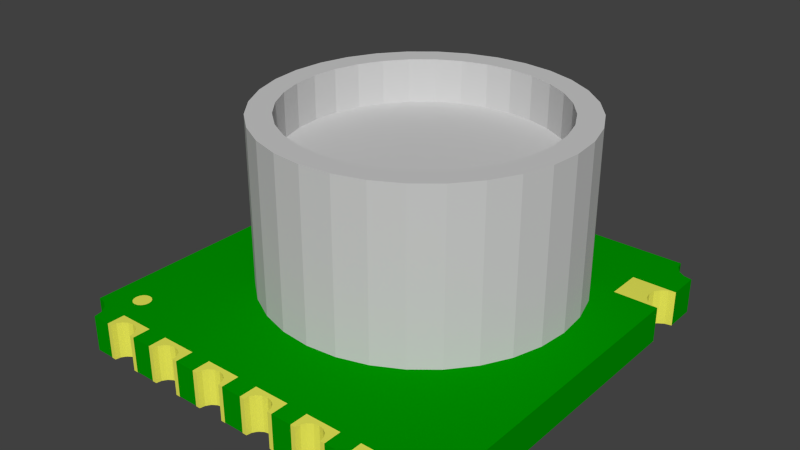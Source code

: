 # Source: hp03s.blend  (saved by Blender 2.63.17; exported with 4.5.12 LTS)
import bpy
from mathutils import Matrix  # noqa: F401  (used for matrix-valued properties, if any)

bpy.ops.wm.read_factory_settings(use_empty=True)
scene = bpy.context.scene
scene.name = 'Scene'

# ---- collections
col_collection_1 = bpy.data.collections.new('Collection 1'); scene.collection.children.link(col_collection_1)

# ---- materials (node trees are filled in below, after node groups)
mat_pin = bpy.data.materials.new('PIN')
mat_pin.alpha_threshold = 0.0
mat_pin.use_transparent_shadow = False
mat_pin.diffuse_color = (0.8, 0.8, 0.1, 1.0)
mat_pin.roughness = 0.5
mat_pin.line_color = (0.0, 0.0, 0.0, 1.0)
mat_body = bpy.data.materials.new('BODY')
mat_body.alpha_threshold = 0.0
mat_body.use_transparent_shadow = False
mat_body.diffuse_color = (0.6, 0.6, 0.6, 1.0)
mat_body.roughness = 0.5
mat_body.specular_intensity = 1.0
mat_body.line_color = (0.0, 0.0, 0.0, 1.0)
mat_pcb = bpy.data.materials.new('PCB')
mat_pcb.alpha_threshold = 0.0
mat_pcb.use_transparent_shadow = False
mat_pcb.diffuse_color = (0.0, 0.3, 0.0, 1.0)
mat_pcb.roughness = 0.5
mat_pcb.specular_intensity = 1.0
mat_pcb.line_color = (0.0, 0.0, 0.0, 1.0)

# ---- material node trees

# ---- world
world_world = bpy.data.worlds.new('World'); scene.world = world_world
world_world.color = (0.05088, 0.05088, 0.05088)
world_world.use_sun_shadow = False
world_world.sun_shadow_jitter_overblur = 0.0
world_world.cycles.sampling_method = 'MANUAL'
world_world.cycles.sample_map_resolution = 256

# ---- meshes
me_cylinder = bpy.data.meshes.new('Cylinder')
me_cylinder.from_pydata([(0.0, 0.2, 0.0), (0.07654, 0.1848, 0.0), (0.1414, 0.1414, 0.0), (0.1848, 0.07654, 0.0), (0.2, -8.742e-09, 0.0), (0.1848, -0.07654, 0.0), (0.1414, -0.1414, 0.0), (0.07654, -0.1848, 0.0), (3.02e-08, -0.2, 0.0), (-0.07654, -0.1848, 0.0), (-0.1414, -0.1414, 0.0), (-0.1848, -0.07654, 0.0), (-0.2, 2.385e-09, 0.0), (-0.1848, 0.07654, 0.0), (-0.1414, 0.1414, 0.0), (-0.07654, 0.1848, 0.0)], [], [(1, 0, 15, 14, 13, 12, 11, 10, 9, 8, 7, 6, 5, 4, 3, 2)])
me_cylinder.materials.append(mat_pin)
me_cylinder.use_remesh_preserve_volume = False
me_cylinder.use_remesh_preserve_attributes = False
me_cylinder.use_mirror_vertex_groups = False
me_cylinder.update()
me_cube_012 = bpy.data.meshes.new('Cube.012')
me_cube_012.from_pydata([(-0.4, 0.4, 0.81), (-0.4, 0.0, 0.0), (-0.4, 0.0, 0.81), (0.2772, 0.1148, 0.81), (0.3, -6.557e-09, 0.81), (0.4, 0.0, 0.81), (0.4, 0.4, 0.81), (-0.3, 1.789e-09, 0.81), (-0.2772, 0.1148, 0.81), (0.2121, 0.2121, 0.81), (-0.2121, 0.2121, 0.81), (-0.1148, 0.2772, 0.81), (0.1148, 0.2772, 0.81), (0.0, 0.3, 0.81), (-0.4, 1.3, 0.01), (-0.3, 1.789e-09, 0.0), (0.3, -6.557e-09, 0.0), (0.4, 0.0, 0.0), (0.4, 1.3, 0.01), (-0.4, 1.3, 0.0), (0.4, 1.3, 0.0), (0.2772, 0.1148, 0.0), (-0.2772, 0.1148, 0.0), (0.2121, 0.2121, 0.0), (-0.2121, 0.2121, 0.0), (0.1148, 0.2772, 0.0), (0.0, 0.3, 0.0), (-0.1148, 0.2772, 0.0), (0.4, 0.4, 0.006), (-0.4, 0.4, 0.006)], [], [(18, 20, 19, 14), (17, 5, 4, 16), (15, 7, 2, 1), (29, 0, 6, 28), (25, 12, 13, 26), (23, 9, 12, 25), (21, 3, 9, 23), (16, 4, 3, 21), (22, 8, 7, 15), (24, 10, 8, 22), (11, 27, 26, 13), (27, 11, 10, 24), (13, 12, 9, 3, 4, 5, 6, 0, 2, 7, 8, 10, 11), (27, 24, 22, 15, 1, 19, 20, 17, 16, 21, 23, 25, 26), (5, 17, 20, 18, 28, 6), (29, 14, 19, 1, 2, 0), (14, 29, 28, 18)])
me_cube_012.materials.append(mat_pin)
me_cube_012.use_remesh_preserve_volume = False
me_cube_012.use_remesh_preserve_attributes = False
me_cube_012.use_mirror_vertex_groups = False
me_cube_012.update()
me_cube_011 = bpy.data.meshes.new('Cube.011')
me_cube_011.from_pydata([(-0.4, 0.4, 0.81), (-0.4, 0.0, 0.0), (-0.4, 0.0, 0.81), (0.2772, 0.1148, 0.81), (0.3, -6.557e-09, 0.81), (0.4, 0.0, 0.81), (0.4, 0.4, 0.81), (-0.3, 1.789e-09, 0.81), (-0.2772, 0.1148, 0.81), (0.2121, 0.2121, 0.81), (-0.2121, 0.2121, 0.81), (-0.1148, 0.2772, 0.81), (0.1148, 0.2772, 0.81), (0.0, 0.3, 0.81), (-0.4, 1.3, 0.01), (-0.3, 1.789e-09, 0.0), (0.3, -6.557e-09, 0.0), (0.4, 0.0, 0.0), (0.4, 1.3, 0.01), (-0.4, 1.3, 0.0), (0.4, 1.3, 0.0), (0.2772, 0.1148, 0.0), (-0.2772, 0.1148, 0.0), (0.2121, 0.2121, 0.0), (-0.2121, 0.2121, 0.0), (0.1148, 0.2772, 0.0), (0.0, 0.3, 0.0), (-0.1148, 0.2772, 0.0), (0.4, 0.4, 0.006), (-0.4, 0.4, 0.006)], [], [(18, 20, 19, 14), (17, 5, 4, 16), (15, 7, 2, 1), (29, 0, 6, 28), (25, 12, 13, 26), (23, 9, 12, 25), (21, 3, 9, 23), (16, 4, 3, 21), (22, 8, 7, 15), (24, 10, 8, 22), (11, 27, 26, 13), (27, 11, 10, 24), (13, 12, 9, 3, 4, 5, 6, 0, 2, 7, 8, 10, 11), (27, 24, 22, 15, 1, 19, 20, 17, 16, 21, 23, 25, 26), (5, 17, 20, 18, 28, 6), (29, 14, 19, 1, 2, 0), (14, 29, 28, 18)])
me_cube_011.materials.append(mat_pin)
me_cube_011.use_remesh_preserve_volume = False
me_cube_011.use_remesh_preserve_attributes = False
me_cube_011.use_mirror_vertex_groups = False
me_cube_011.update()
me_cube_010 = bpy.data.meshes.new('Cube.010')
me_cube_010.from_pydata([(-0.4, 0.4, 0.81), (-0.4, 0.0, 0.0), (-0.4, 0.0, 0.81), (0.2772, 0.1148, 0.81), (0.3, -6.557e-09, 0.81), (0.4, 0.0, 0.81), (0.4, 0.4, 0.81), (-0.3, 1.789e-09, 0.81), (-0.2772, 0.1148, 0.81), (0.2121, 0.2121, 0.81), (-0.2121, 0.2121, 0.81), (-0.1148, 0.2772, 0.81), (0.1148, 0.2772, 0.81), (0.0, 0.3, 0.81), (-0.4, 1.3, 0.01), (-0.3, 1.789e-09, 0.0), (0.3, -6.557e-09, 0.0), (0.4, 0.0, 0.0), (0.4, 1.3, 0.01), (-0.4, 1.3, 0.0), (0.4, 1.3, 0.0), (0.2772, 0.1148, 0.0), (-0.2772, 0.1148, 0.0), (0.2121, 0.2121, 0.0), (-0.2121, 0.2121, 0.0), (0.1148, 0.2772, 0.0), (0.0, 0.3, 0.0), (-0.1148, 0.2772, 0.0), (0.4, 0.4, 0.006), (-0.4, 0.4, 0.006)], [], [(18, 20, 19, 14), (17, 5, 4, 16), (15, 7, 2, 1), (29, 0, 6, 28), (25, 12, 13, 26), (23, 9, 12, 25), (21, 3, 9, 23), (16, 4, 3, 21), (22, 8, 7, 15), (24, 10, 8, 22), (11, 27, 26, 13), (27, 11, 10, 24), (13, 12, 9, 3, 4, 5, 6, 0, 2, 7, 8, 10, 11), (27, 24, 22, 15, 1, 19, 20, 17, 16, 21, 23, 25, 26), (5, 17, 20, 18, 28, 6), (29, 14, 19, 1, 2, 0), (14, 29, 28, 18)])
me_cube_010.materials.append(mat_pin)
me_cube_010.use_remesh_preserve_volume = False
me_cube_010.use_remesh_preserve_attributes = False
me_cube_010.use_mirror_vertex_groups = False
me_cube_010.update()
me_cube_009 = bpy.data.meshes.new('Cube.009')
me_cube_009.from_pydata([(-0.4, 0.4, 0.81), (-0.4, 0.0, 0.0), (-0.4, 0.0, 0.81), (0.2772, 0.1148, 0.81), (0.3, -6.557e-09, 0.81), (0.4, 0.0, 0.81), (0.4, 0.4, 0.81), (-0.3, 1.789e-09, 0.81), (-0.2772, 0.1148, 0.81), (0.2121, 0.2121, 0.81), (-0.2121, 0.2121, 0.81), (-0.1148, 0.2772, 0.81), (0.1148, 0.2772, 0.81), (0.0, 0.3, 0.81), (-0.4, 1.3, 0.01), (-0.3, 1.789e-09, 0.0), (0.3, -6.557e-09, 0.0), (0.4, 0.0, 0.0), (0.4, 1.3, 0.01), (-0.4, 1.3, 0.0), (0.4, 1.3, 0.0), (0.2772, 0.1148, 0.0), (-0.2772, 0.1148, 0.0), (0.2121, 0.2121, 0.0), (-0.2121, 0.2121, 0.0), (0.1148, 0.2772, 0.0), (0.0, 0.3, 0.0), (-0.1148, 0.2772, 0.0), (0.4, 0.4, 0.006), (-0.4, 0.4, 0.006)], [], [(18, 20, 19, 14), (17, 5, 4, 16), (15, 7, 2, 1), (29, 0, 6, 28), (25, 12, 13, 26), (23, 9, 12, 25), (21, 3, 9, 23), (16, 4, 3, 21), (22, 8, 7, 15), (24, 10, 8, 22), (11, 27, 26, 13), (27, 11, 10, 24), (13, 12, 9, 3, 4, 5, 6, 0, 2, 7, 8, 10, 11), (27, 24, 22, 15, 1, 19, 20, 17, 16, 21, 23, 25, 26), (5, 17, 20, 18, 28, 6), (29, 14, 19, 1, 2, 0), (14, 29, 28, 18)])
me_cube_009.materials.append(mat_pin)
me_cube_009.use_remesh_preserve_volume = False
me_cube_009.use_remesh_preserve_attributes = False
me_cube_009.use_mirror_vertex_groups = False
me_cube_009.update()
me_cube_008 = bpy.data.meshes.new('Cube.008')
me_cube_008.from_pydata([(-0.4, 0.4, 0.81), (-0.4, 0.0, 0.0), (-0.4, 0.0, 0.81), (0.2772, 0.1148, 0.81), (0.3, -6.557e-09, 0.81), (0.4, 0.0, 0.81), (0.4, 0.4, 0.81), (-0.3, 1.789e-09, 0.81), (-0.2772, 0.1148, 0.81), (0.2121, 0.2121, 0.81), (-0.2121, 0.2121, 0.81), (-0.1148, 0.2772, 0.81), (0.1148, 0.2772, 0.81), (0.0, 0.3, 0.81), (-0.4, 1.3, 0.01), (-0.3, 1.789e-09, 0.0), (0.3, -6.557e-09, 0.0), (0.4, 0.0, 0.0), (0.4, 1.3, 0.01), (-0.4, 1.3, 0.0), (0.4, 1.3, 0.0), (0.2772, 0.1148, 0.0), (-0.2772, 0.1148, 0.0), (0.2121, 0.2121, 0.0), (-0.2121, 0.2121, 0.0), (0.1148, 0.2772, 0.0), (0.0, 0.3, 0.0), (-0.1148, 0.2772, 0.0), (0.4, 0.4, 0.006), (-0.4, 0.4, 0.006)], [], [(18, 20, 19, 14), (17, 5, 4, 16), (15, 7, 2, 1), (29, 0, 6, 28), (25, 12, 13, 26), (23, 9, 12, 25), (21, 3, 9, 23), (16, 4, 3, 21), (22, 8, 7, 15), (24, 10, 8, 22), (11, 27, 26, 13), (27, 11, 10, 24), (13, 12, 9, 3, 4, 5, 6, 0, 2, 7, 8, 10, 11), (27, 24, 22, 15, 1, 19, 20, 17, 16, 21, 23, 25, 26), (5, 17, 20, 18, 28, 6), (29, 14, 19, 1, 2, 0), (14, 29, 28, 18)])
me_cube_008.materials.append(mat_pin)
me_cube_008.use_remesh_preserve_volume = False
me_cube_008.use_remesh_preserve_attributes = False
me_cube_008.use_mirror_vertex_groups = False
me_cube_008.update()
me_cylinder_001 = bpy.data.meshes.new('Cylinder.001')
me_cylinder_001.from_pydata([(0.6926, 3.482, 5.96e-08), (0.0, 3.55, 5.96e-08), (0.0, 3.55, 3.8), (0.6926, 3.482, 3.8), (-0.6926, 3.482, 5.96e-08), (-0.6926, 3.482, 3.8), (1.359, 3.28, 5.96e-08), (1.359, 3.28, 3.8), (-1.359, 3.28, 5.96e-08), (-1.359, 3.28, 3.8), (1.972, 2.952, 5.96e-08), (1.972, 2.952, 3.8), (-1.972, 2.952, 5.96e-08), (-1.972, 2.952, 3.8), (0.0, 3.0, 3.8), (-0.5853, 2.942, 3.8), (2.51, 2.51, 5.96e-08), (2.51, 2.51, 3.8), (-2.51, 2.51, 5.96e-08), (-2.51, 2.51, 3.8), (-1.667, 2.494, 3.8), (-1.148, 2.772, 3.8), (0.5853, 2.942, 3.8), (1.148, 2.772, 3.8), (2.952, 1.972, 5.96e-08), (2.952, 1.972, 3.8), (-2.952, 1.972, 5.96e-08), (-2.952, 1.972, 3.8), (1.667, 2.494, 3.8), (2.121, 2.121, 3.8), (3.28, 1.359, 5.96e-08), (3.28, 1.359, 3.8), (-3.28, 1.359, 5.96e-08), (-3.28, 1.359, 3.8), (-2.494, 1.667, 3.8), (-2.121, 2.121, 3.8), (2.494, 1.667, 3.8), (3.482, 0.6926, 5.96e-08), (3.482, 0.6926, 3.8), (-3.482, 0.6926, 5.96e-08), (-3.482, 0.6926, 3.8), (-2.772, 1.148, 3.8), (2.772, 1.148, 3.8), (3.55, 4.768e-07, 5.96e-08), (3.55, 4.768e-07, 3.8), (-3.55, 3.338e-06, 5.96e-08), (-3.55, 3.338e-06, 3.8), (-2.942, 0.5853, 3.8), (3.0, 4.768e-07, 3.8), (2.942, 0.5853, 3.8), (3.482, -0.6926, 5.96e-08), (3.482, -0.6926, 3.8), (-3.482, -0.6926, 5.96e-08), (-3.482, -0.6926, 3.8), (-3.0, 2.861e-06, 3.8), (3.0, 0.0, 3.8), (2.942, -0.5853, 3.8), (3.28, -1.359, 5.96e-08), (3.28, -1.359, 3.8), (-3.28, -1.359, 5.96e-08), (-3.28, -1.359, 3.8), (-2.772, -1.148, 3.8), (-2.942, -0.5853, 3.8), (2.772, -1.148, 3.8), (2.952, -1.972, 5.96e-08), (2.952, -1.972, 3.8), (-2.952, -1.972, 5.96e-08), (-2.952, -1.972, 3.8), (-2.494, -1.667, 3.8), (2.494, -1.667, 3.8), (2.51, -2.51, 5.96e-08), (2.51, -2.51, 3.8), (-2.51, -2.51, 5.96e-08), (-2.51, -2.51, 3.8), (-2.121, -2.121, 3.8), (2.121, -2.121, 3.8), (1.667, -2.494, 3.8), (1.972, -2.952, 5.96e-08), (1.972, -2.952, 3.8), (-1.972, -2.952, 5.96e-08), (-1.972, -2.952, 3.8), (-1.667, -2.494, 3.8), (1.148, -2.772, 3.8), (0.5853, -2.942, 3.8), (1.359, -3.28, 5.96e-08), (1.359, -3.28, 3.8), (-1.359, -3.28, 5.96e-08), (-1.359, -3.28, 3.8), (-1.148, -2.772, 3.8), (-0.5853, -2.942, 3.8), (-9.775e-07, -3.0, 3.8), (0.6926, -3.482, 5.96e-08), (0.6926, -3.482, 3.8), (-0.6926, -3.482, 5.96e-08), (-0.6926, -3.482, 3.8), (-1.157e-06, -3.55, 5.96e-08), (-1.157e-06, -3.55, 3.8), (0.0, 3.0, 2.8), (0.5853, 2.942, 2.8), (-0.5853, 2.942, 2.8), (1.148, 2.772, 2.8), (-1.148, 2.772, 2.8), (1.667, 2.494, 2.8), (-1.667, 2.494, 2.8), (2.121, 2.121, 2.8), (-2.121, 2.121, 2.8), (2.494, 1.667, 2.8), (-2.494, 1.667, 2.8), (2.772, 1.148, 2.8), (-2.772, 1.148, 2.8), (2.942, 0.5853, 2.8), (-2.942, 0.5853, 2.8), (3.0, 0.0, 2.8), (-3.0, 2.861e-06, 2.8), (2.942, -0.5853, 2.8), (-2.942, -0.5853, 2.8), (2.772, -1.148, 2.8), (-2.772, -1.148, 2.8), (2.494, -1.667, 2.8), (-2.494, -1.667, 2.8), (2.121, -2.121, 2.8), (-2.121, -2.121, 2.8), (1.667, -2.494, 2.8), (-1.667, -2.494, 2.8), (1.148, -2.772, 2.8), (-1.148, -2.772, 2.8), (0.5853, -2.942, 2.8), (-0.5853, -2.942, 2.8), (-9.775e-07, -3.0, 2.8)], [], [(0, 1, 2, 3), (6, 0, 3, 7), (7, 11, 10, 6), (11, 17, 16, 10), (17, 25, 24, 16), (25, 31, 30, 24), (31, 38, 37, 30), (38, 44, 43, 37), (44, 51, 50, 43), (51, 58, 57, 50), (58, 65, 64, 57), (65, 71, 70, 64), (71, 78, 77, 70), (78, 85, 84, 77), (85, 92, 91, 84), (92, 96, 95, 91), (96, 94, 93, 95), (94, 87, 86, 93), (87, 80, 79, 86), (80, 73, 72, 79), (73, 67, 66, 72), (67, 60, 59, 66), (60, 53, 52, 59), (53, 46, 45, 52), (46, 40, 39, 45), (40, 33, 32, 39), (33, 27, 26, 32), (27, 19, 18, 26), (19, 13, 12, 18), (13, 9, 8, 12), (1, 4, 5, 2), (9, 5, 4, 8), (1, 0, 4), (0, 8, 4), (0, 6, 8), (6, 12, 8), (6, 10, 12), (10, 18, 12), (10, 16, 18), (16, 26, 18), (16, 24, 26), (24, 32, 26), (24, 30, 32), (30, 39, 32), (30, 37, 39), (37, 45, 39), (37, 43, 45), (43, 52, 45), (43, 50, 52), (50, 59, 52), (50, 57, 59), (57, 66, 59), (57, 64, 66), (64, 72, 66), (64, 70, 72), (70, 79, 72), (70, 77, 79), (77, 86, 79), (77, 84, 86), (84, 93, 86), (84, 91, 93), (91, 95, 93), (14, 97, 98, 22), (104, 29, 28, 102), (100, 23, 22, 98), (29, 104, 106, 36), (3, 2, 5, 9, 13, 19, 27, 33, 40, 46, 54, 47, 41, 34, 35, 20, 21, 15, 14, 22, 23, 28, 29, 36, 42, 49, 48, 44, 38, 31, 25, 17, 11, 7), (23, 100, 102, 28), (36, 106, 108, 42), (42, 108, 110, 49), (118, 69, 63, 116), (120, 75, 69, 118), (76, 122, 124, 82), (125, 88, 89, 127), (128, 90, 83, 126), (75, 120, 122, 76), (81, 123, 121, 74), (127, 89, 90, 128), (82, 124, 126, 83), (54, 113, 111, 47), (48, 55, 112, 114, 56), (88, 125, 123, 81), (74, 121, 119, 68), (68, 119, 117, 61), (44, 48, 56, 63, 69, 75, 76, 82, 83, 90, 89, 88, 81, 74, 68, 61, 62, 54, 46, 53, 60, 67, 73, 80, 87, 94, 96, 92, 85, 78, 71, 65, 58, 51), (61, 117, 115, 62), (62, 115, 113, 54), (47, 111, 109, 41), (41, 109, 107, 34), (34, 107, 105, 35), (35, 105, 103, 20), (21, 101, 99, 15), (20, 103, 101, 21), (15, 99, 97, 14), (56, 114, 116, 63), (97, 99, 101, 103, 105, 107, 109, 111, 113, 115, 117, 119, 121, 123, 125, 127, 128, 126, 124, 122, 120, 118, 116, 114, 112, 110, 108, 106, 104, 102, 100, 98), (112, 55, 48, 49, 110)])
me_cylinder_001.materials.append(mat_body)
me_cylinder_001.use_remesh_preserve_volume = False
me_cylinder_001.use_remesh_preserve_attributes = False
me_cylinder_001.use_mirror_vertex_groups = False
me_cylinder_001.update()
me_cube_007 = bpy.data.meshes.new('Cube.007')
me_cube_007.from_pydata([(4.768e-07, 0.4, 0.0), (4.768e-07, 0.4, 0.81), (1.0, 0.4, 0.81), (1.0, 0.4, 0.0), (0.1531, -0.3696, 0.81), (4.768e-07, -0.4, 0.81), (1.0, -0.4, 0.81), (0.1531, 0.3696, 0.81), (0.2828, -0.2828, 0.81), (0.2828, 0.2828, 0.81), (0.3696, 0.1531, 0.81), (0.4, -4.768e-07, 0.81), (0.3696, -0.1531, 0.81), (1.0, -0.4, 0.0), (4.768e-07, -0.4, 0.0), (0.1531, -0.3696, 0.0), (0.1531, 0.3696, 0.0), (0.2828, -0.2828, 0.0), (0.2828, 0.2828, 0.0), (0.3696, -0.1531, 0.0), (0.4, -4.768e-07, 0.0), (0.3696, 0.1531, 0.0)], [], [(0, 1, 2, 3), (6, 13, 3, 2), (13, 6, 5, 14), (15, 17, 19, 20, 21, 18, 16, 0, 3, 13, 14), (1, 0, 16, 7), (18, 9, 7, 16), (21, 10, 9, 18), (20, 11, 10, 21), (19, 12, 11, 20), (17, 8, 12, 19), (15, 4, 8, 17), (14, 5, 4, 15), (12, 8, 4, 5, 6, 2, 1, 7, 9, 10, 11)])
me_cube_007.materials.append(mat_pin)
me_cube_007.use_remesh_preserve_volume = False
me_cube_007.use_remesh_preserve_attributes = False
me_cube_007.use_mirror_vertex_groups = False
me_cube_007.update()
me_cube = bpy.data.meshes.new('Cube')
me_cube.from_pydata([(4.768e-07, 0.4, 0.0), (4.768e-07, 0.4, 0.81), (1.0, 0.4, 0.81), (1.0, 0.4, 0.0), (0.1531, -0.3696, 0.81), (4.768e-07, -0.4, 0.81), (1.0, -0.4, 0.81), (0.1531, 0.3696, 0.81), (0.2828, -0.2828, 0.81), (0.2828, 0.2828, 0.81), (0.3696, 0.1531, 0.81), (0.4, -4.768e-07, 0.81), (0.3696, -0.1531, 0.81), (1.0, -0.4, 0.0), (4.768e-07, -0.4, 0.0), (0.1531, -0.3696, 0.0), (0.1531, 0.3696, 0.0), (0.2828, -0.2828, 0.0), (0.2828, 0.2828, 0.0), (0.3696, -0.1531, 0.0), (0.4, -4.768e-07, 0.0), (0.3696, 0.1531, 0.0)], [], [(0, 1, 2, 3), (6, 13, 3, 2), (13, 6, 5, 14), (15, 17, 19, 20, 21, 18, 16, 0, 3, 13, 14), (1, 0, 16, 7), (18, 9, 7, 16), (21, 10, 9, 18), (20, 11, 10, 21), (19, 12, 11, 20), (17, 8, 12, 19), (15, 4, 8, 17), (14, 5, 4, 15), (12, 8, 4, 5, 6, 2, 1, 7, 9, 10, 11)])
me_cube.materials.append(mat_pin)
me_cube.use_remesh_preserve_volume = False
me_cube.use_remesh_preserve_attributes = False
me_cube.use_mirror_vertex_groups = False
me_cube.update()
me_cube_000 = bpy.data.meshes.new('Cube.000')
me_cube_000.from_pydata([(-0.4, 0.4, 0.81), (-0.4, 0.0, 0.0), (-0.4, 0.0, 0.81), (0.2772, 0.1148, 0.81), (0.3, -6.557e-09, 0.81), (0.4, 0.0, 0.81), (0.4, 0.4, 0.81), (-0.3, 1.789e-09, 0.81), (-0.2772, 0.1148, 0.81), (0.2121, 0.2121, 0.81), (-0.2121, 0.2121, 0.81), (-0.1148, 0.2772, 0.81), (0.1148, 0.2772, 0.81), (0.0, 0.3, 0.81), (-0.4, 1.3, 0.01), (-0.3, 1.789e-09, 0.0), (0.3, -6.557e-09, 0.0), (0.4, 0.0, 0.0), (0.4, 1.3, 0.01), (-0.4, 1.3, 0.0), (0.4, 1.3, 0.0), (0.2772, 0.1148, 0.0), (-0.2772, 0.1148, 0.0), (0.2121, 0.2121, 0.0), (-0.2121, 0.2121, 0.0), (0.1148, 0.2772, 0.0), (0.0, 0.3, 0.0), (-0.1148, 0.2772, 0.0), (0.4, 0.4, 0.006), (-0.4, 0.4, 0.006)], [], [(18, 20, 19, 14), (17, 5, 4, 16), (15, 7, 2, 1), (29, 0, 6, 28), (25, 12, 13, 26), (23, 9, 12, 25), (21, 3, 9, 23), (16, 4, 3, 21), (22, 8, 7, 15), (24, 10, 8, 22), (11, 27, 26, 13), (27, 11, 10, 24), (13, 12, 9, 3, 4, 5, 6, 0, 2, 7, 8, 10, 11), (27, 24, 22, 15, 1, 19, 20, 17, 16, 21, 23, 25, 26), (5, 17, 20, 18, 28, 6), (29, 14, 19, 1, 2, 0), (14, 29, 28, 18)])
me_cube_000.materials.append(mat_pin)
me_cube_000.use_remesh_preserve_volume = False
me_cube_000.use_remesh_preserve_attributes = False
me_cube_000.use_mirror_vertex_groups = False
me_cube_000.update()
me_cube_001 = bpy.data.meshes.new('Cube.001')
me_cube_001.from_pydata([(-4.5, 9.0, 0.8), (-4.5, 9.0, 0.0), (-4.5, 8.3, 0.0), (-4.5, 8.3, 0.8), (-4.309, 9.038, 0.8), (-4.309, 9.038, 0.0), (-3.5, 8.3, 0.0), (-4.5, 0.5, 0.0), (-4.5, 7.5, 0.0), (-3.5, 7.5, 0.0), (3.5, 8.3, 0.0), (-3.5, 8.3, 0.8), (-3.5, 7.5, 0.8), (-4.5, 7.5, 0.8), (-4.5, 0.5, 0.8), (3.5, 8.3, 0.8), (-4.146, 9.146, 0.8), (-4.146, 9.146, 0.0), (4.309, 9.038, 0.0), (4.309, 9.038, 0.8), (4.5, 9.0, 0.0), (3.5, 7.5, 0.8), (3.5, 7.5, 0.0), (4.5, 9.0, 0.8), (-4.038, 9.309, 0.8), (-4.038, 9.309, 0.0), (4.146, 9.146, 0.8), (4.5, 8.3, 0.0), (4.5, 0.5, 0.0), (4.5, 7.5, 0.0), (-4.309, 0.4619, 0.0), (-4.309, 0.4619, 0.8), (4.5, 8.3, 0.8), (4.5, 0.5, 0.8), (4.5, 7.5, 0.8), (-4.0, 9.5, 0.8), (4.038, 9.309, 0.0), (4.038, 9.309, 0.8), (4.146, 9.146, 0.0), (-4.146, 0.3536, 0.8), (-4.146, 0.3536, 0.0), (-4.0, 9.5, 0.0), (4.309, 0.4619, 0.8), (4.309, 0.4619, 0.0), (-3.575, 0.4, 0.8), (-3.575, 0.4, 0.0), (-4.038, 0.1913, 0.8), (-4.038, 0.1913, 0.0), (4.0, 9.5, 0.8), (4.0, 9.5, 0.0), (4.146, 0.3536, 0.8), (4.146, 0.3536, 0.0), (0.235, 0.4, 0.0), (0.235, 0.4, 0.8), (-4.0, -1.093e-08, 0.8), (-4.0, -1.093e-08, 0.0), (3.575, 0.4, 0.8), (4.038, 0.1913, 0.8), (4.038, 0.1913, 0.0), (3.575, 0.4, 0.0), (1.035, 0.4, 0.0), (-3.575, -1.021e-08, 0.0), (-3.575, -1.021e-08, 0.8), (1.035, 0.4, 0.8), (2.775, 0.4, 0.8), (4.0, 2.66e-09, 0.0), (2.775, 0.4, 0.0), (1.505, 0.4, 0.0), (1.505, 0.4, 0.8), (4.146, 9.146, 0.8), (2.305, 0.4, 0.8), (3.575, 1.938e-09, 0.0), (4.0, 2.66e-09, 0.8), (2.305, 0.4, 0.0), (-2.775, 0.4, 0.8), (2.775, 5.792e-10, 0.0), (0.235, -3.735e-09, 0.0), (1.035, -2.376e-09, 0.0), (2.305, -2.191e-10, 0.0), (3.575, 1.938e-09, 0.8), (1.505, -1.578e-09, 0.0), (-2.775, 0.4, 0.0), (-2.775, -8.847e-09, 0.0), (-0.235, 0.4, 0.8), (-2.305, 0.4, 0.8), (-0.235, -4.533e-09, 0.0), (-0.235, 0.4, 0.0), (-2.775, -8.847e-09, 0.8), (-2.305, -8.049e-09, 0.0), (-1.035, 0.4, 0.8), (-1.035, 0.4, 0.0), (-2.305, -8.049e-09, 0.8), (-2.305, 0.4, 0.0), (-1.035, -5.892e-09, 0.0), (-1.505, 0.4, 0.0), (-1.505, 0.4, 0.8), (0.235, -3.735e-09, 0.8), (1.035, -2.376e-09, 0.8), (2.305, -2.191e-10, 0.8), (2.775, 5.792e-10, 0.8), (-1.505, -6.69e-09, 0.0), (-0.235, -4.533e-09, 0.8), (1.505, -1.578e-09, 0.8), (-1.035, -5.892e-09, 0.8), (-1.505, -6.69e-09, 0.8)], [], [(7, 14, 13, 8), (0, 1, 2, 3), (27, 20, 23, 32), (28, 29, 34, 33), (88, 91, 87, 82), (93, 103, 104, 100), (101, 85, 76, 96), (102, 97, 77, 80), (99, 98, 78, 75), (62, 54, 55, 61), (48, 49, 41, 35), (25, 24, 35, 41), (31, 14, 7, 30), (30, 40, 39, 31), (40, 47, 46, 39), (47, 55, 54, 46), (37, 69, 38, 36), (57, 58, 51, 50), (28, 33, 42, 43), (50, 51, 43, 42), (19, 23, 20, 18), (26, 19, 18, 38), (48, 37, 36, 49), (32, 15, 10, 27), (17, 16, 24, 25), (5, 4, 16, 17), (1, 0, 4, 5), (94, 95, 84, 92), (44, 62, 61, 45), (70, 68, 67, 73), (59, 56, 64, 66), (67, 68, 102, 80), (10, 15, 21, 22), (29, 22, 21, 34), (3, 2, 6, 11), (11, 6, 9, 12), (8, 13, 12, 9), (89, 103, 93, 90), (100, 104, 95, 94), (84, 91, 88, 92), (90, 86, 83, 89), (82, 87, 74, 81), (85, 101, 83, 86), (74, 44, 45, 81), (77, 97, 63, 60), (70, 73, 78, 98), (56, 59, 71, 79), (64, 99, 75, 66), (79, 71, 65, 72), (12, 13, 14, 31, 39, 46, 54, 62, 44, 74, 87, 91, 84, 95, 104, 103, 89, 83, 101, 96, 53, 63, 97, 102, 68, 70, 98, 99, 64, 56, 79, 72, 57, 50, 42, 33, 34, 21, 15, 32, 23, 19, 69, 37, 48, 35, 24, 16, 4, 0, 3, 11), (72, 65, 58, 57), (53, 52, 60, 63), (52, 53, 96, 76), (49, 36, 38, 18, 20, 27, 10, 22, 29, 28, 43, 51, 58, 65, 71, 59, 66, 75, 78, 73, 67, 80, 77, 60, 52, 76, 85, 86, 90, 93, 100, 94, 92, 88, 82, 81, 45, 61, 55, 47, 40, 30, 7, 8, 9, 6, 2, 1, 5, 17, 25, 41)])
me_cube_001.materials.append(mat_pcb)
me_cube_001.use_remesh_preserve_volume = False
me_cube_001.use_remesh_preserve_attributes = False
me_cube_001.use_mirror_vertex_groups = False
me_cube_001.update()

# ---- objects
ob_mark = bpy.data.objects.new('MARK', me_cylinder)
ob_pin_005 = bpy.data.objects.new('PIN.005', me_cube_012)
ob_pin_004 = bpy.data.objects.new('PIN.004', me_cube_011)
ob_pin_003 = bpy.data.objects.new('PIN.003', me_cube_010)
ob_pin_002 = bpy.data.objects.new('PIN.002', me_cube_009)
ob_pin_001 = bpy.data.objects.new('PIN.001', me_cube_008)
ob_body = bpy.data.objects.new('BODY', me_cylinder_001)
ob_pin_007 = bpy.data.objects.new('PIN.007', me_cube_007)
ob_pin_006 = bpy.data.objects.new('PIN.006', me_cube)
ob_pin_000 = bpy.data.objects.new('PIN.000', me_cube_000)
ob_pcb = bpy.data.objects.new('PCB', me_cube_001)

# ---- transforms, parenting, visibility, modifiers, constraints
ob_mark.location = (-3.75, 1.0, 0.84)
ob_mark.lineart.crease_threshold = 0.0
ob_pin_005.location = (-3.175, 0.0, 0.02)
ob_pin_005.lineart.crease_threshold = 0.0
ob_pin_004.location = (-1.905, 0.0, 0.02)
ob_pin_004.lineart.crease_threshold = 0.0
ob_pin_003.location = (-0.635, 0.0, 0.02)
ob_pin_003.lineart.crease_threshold = 0.0
ob_pin_002.location = (0.635, 0.0, 0.02)
ob_pin_002.lineart.crease_threshold = 0.0
ob_pin_001.location = (3.175, 0.0, 0.02)
ob_pin_001.lineart.crease_threshold = 0.0
ob_body.location = (0.0, 5.5, 0.83)
ob_body.lineart.crease_threshold = 0.0
ob_pin_007.location = (4.5, 7.9, 0.02)
ob_pin_007.rotation_euler = (0.0, -0.0, -3.142)
ob_pin_007.lineart.crease_threshold = 0.0
ob_pin_006.location = (-4.5, 7.9, 0.02)
ob_pin_006.lineart.crease_threshold = 0.0
ob_pin_000.location = (1.905, 0.0, 0.02)
ob_pin_000.lineart.crease_threshold = 0.0
ob_pcb.location = (0.0, 0.0, 0.03)
ob_pcb.lineart.crease_threshold = 0.0

# ---- collection membership
col_collection_1.objects.link(ob_mark)
col_collection_1.objects.link(ob_pin_005)
col_collection_1.objects.link(ob_pin_004)
col_collection_1.objects.link(ob_pin_003)
col_collection_1.objects.link(ob_pin_002)
col_collection_1.objects.link(ob_pin_001)
col_collection_1.objects.link(ob_body)
col_collection_1.objects.link(ob_pin_007)
col_collection_1.objects.link(ob_pin_006)
col_collection_1.objects.link(ob_pin_000)
col_collection_1.objects.link(ob_pcb)

# ---- scene / render settings (as saved in the file)
scene.frame_start = 1; scene.frame_end = 250; scene.frame_set(0)
scene.render.engine = 'BLENDER_EEVEE_NEXT'
scene.render.image_settings.color_mode = 'RGB'
scene.render.image_settings.compression = 90
scene.render.resolution_percentage = 50
scene.render.dither_intensity = 0.0
scene.render.bake_margin = 2
scene.render.bake_bias = 0.0
scene.cycles.use_denoising = False
scene.cycles.samples = 10
scene.cycles.sampling_pattern = 'TABULATED_SOBOL'
scene.cycles.light_sampling_threshold = 0.0
scene.cycles.use_adaptive_sampling = False
scene.cycles.use_light_tree = False
scene.cycles.blur_glossy = 0.0
scene.cycles.volume_bounces = 1
scene.cycles.pixel_filter_type = 'GAUSSIAN'
scene.cycles.sample_clamp_indirect = 0.0
scene.view_settings.view_transform = 'Standard'
bpy.context.view_layer.update()

# ---- added for rendering (the .blend has no active camera and no usable light): camera, sun
cam_auto = bpy.data.cameras.new('AutoCamera')
cam_auto.lens = 50.0
cam_auto.sensor_width = 36.0
cam_auto.clip_end = 1000.0
ob_auto_camera = bpy.data.objects.new('AutoCamera', cam_auto)
scene.collection.objects.link(ob_auto_camera)
ob_auto_camera.location = (12.837, -10.6545, 12.5946)
ob_auto_camera.rotation_euler = (1.09748, -7.21219e-08, 0.694738)
scene.camera = ob_auto_camera
light_auto_sun = bpy.data.lights.new('AutoSun', 'SUN')
light_auto_sun.energy = 3.0
light_auto_sun.angle = 0.0523599
ob_auto_sun = bpy.data.objects.new('AutoSun', light_auto_sun)
scene.collection.objects.link(ob_auto_sun)
ob_auto_sun.rotation_euler = (0.872665, 0.174533, 0.523599)
bpy.context.view_layer.update()
